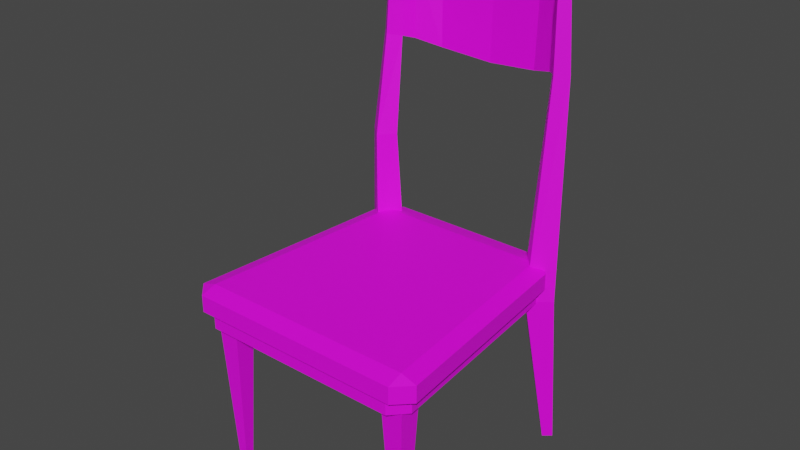 # Source: Museum_chair.blend  (saved by Blender 2.93.21; exported with 4.5.12 LTS)
import bpy
from mathutils import Matrix  # noqa: F401  (used for matrix-valued properties, if any)

bpy.ops.wm.read_factory_settings(use_empty=True)
scene = bpy.context.scene
scene.name = 'Scene'

# ---- collections
col_collection = bpy.data.collections.new('Collection'); scene.collection.children.link(col_collection)

# ---- images (referenced by path relative to the original .blend; pixels are not part of the script)
import os
ASSET_DIR = os.environ.get("B2B_ASSET_DIR", "")  # directory of the original .blend (textures are referenced by path, not embedded)
HERE = os.path.dirname(os.path.abspath(__file__))  # packed textures are extracted next to this script under _unpacked/

def load_image(name, relpath, width, height, colorspace="sRGB"):
    """Load a texture the original file referenced (path relative to the .blend, or extracted next to this script)."""
    p = next((c for c in (os.path.join(HERE, relpath), os.path.join(ASSET_DIR, relpath)) if relpath and os.path.exists(c)), "")
    if p:
        img = bpy.data.images.load(p, check_existing=True)
        img.name = name
    else:  # same state as the original file: an image datablock whose file is absent (Cycles renders it pink)
        img = bpy.data.images.new(name, width, height)
        img.source = "FILE"
        img.filepath = "//" + (relpath or name)
    img.colorspace_settings.name = colorspace
    return img
img_props_psd = load_image('Props.psd', 'Props.psd', 1024, 1024, 'sRGB')

# ---- materials (node trees are filled in below, after node groups)
mat_material_001 = bpy.data.materials.new('Material.001')
mat_material_001.use_transparent_shadow = False

# ---- material node trees
mat_material_001.use_nodes = True; mat_material_001.node_tree.nodes.clear()
_N = mat_material_001.node_tree.nodes; _L = mat_material_001.node_tree.links
n0 = _N.new('ShaderNodeBsdfPrincipled'); n0.name = 'Principled BSDF'; n0.location = (10, 300)
n0.distribution = 'GGX'
n0.subsurface_method = 'BURLEY'
n0.inputs[3].default_value = 1.45
n0.inputs[27].default_value = (0.0, 0.0, 0.0, 1.0)
n0.inputs[28].default_value = 1.0
n1 = _N.new('ShaderNodeOutputMaterial'); n1.name = 'Material Output'; n1.location = (300, 300)
n2 = _N.new('ShaderNodeTexImage'); n2.name = 'Image Texture'; n2.location = (-280, 280)
n2.image = img_props_psd
_L.new(n0.outputs[0], n1.inputs[0])
_L.new(n2.outputs[0], n0.inputs[0])
n1.is_active_output = True

# ---- world
world_world = bpy.data.worlds.new('World'); scene.world = world_world
world_world.use_nodes = True; world_world.node_tree.nodes.clear()
_N = world_world.node_tree.nodes; _L = world_world.node_tree.links
n0 = _N.new('ShaderNodeOutputWorld'); n0.name = 'World Output'; n0.location = (300, 300)
n1 = _N.new('ShaderNodeBackground'); n1.name = 'Background'; n1.location = (10, 300)
n1.inputs[0].default_value = (0.05088, 0.05088, 0.05088, 1.0)
_L.new(n1.outputs[0], n0.inputs[0])
n0.is_active_output = True
world_world.color = (0.05088, 0.05088, 0.05088)
world_world.use_sun_shadow = False
world_world.sun_shadow_jitter_overblur = 0.0

# ---- meshes
me_cube_001 = bpy.data.meshes.new('Cube.001')
me_cube_001.from_pydata([(-0.2564, -0.2924, 0.4573), (-0.2555, -0.2555, 0.4688), (-0.2924, -0.2564, 0.4573), (-0.2079, 0.2555, 0.4688), (-0.2, 0.3029, 0.4573), (-0.2464, 0.2459, 0.4573), (0.2555, -0.2555, 0.4688), (0.2558, -0.293, 0.4573), (0.293, -0.2558, 0.4573), (0.2079, 0.2555, 0.4688), (0.2467, 0.2455, 0.4573), (0.1997, 0.3033, 0.4573), (-0.2327, -0.223, 0.001722), (-0.2488, -0.2069, 0.382), (-0.2139, -0.223, 0.001722), (-0.1978, -0.2069, 0.382), (-0.2327, -0.2419, 0.001722), (-0.2488, -0.2579, 0.382), (-0.2139, -0.2419, 0.001722), (-0.1978, -0.2579, 0.382), (0.2179, -0.2159, 0.001722), (0.2009, -0.1989, 0.382), (0.2367, -0.2159, 0.001722), (0.2537, -0.1989, 0.382), (0.2179, -0.2347, 0.001722), (0.2009, -0.2517, 0.382), (0.2367, -0.2347, 0.001722), (0.2537, -0.2517, 0.382), (0.2312, 0.2974, 0.001722), (0.1718, 0.2741, 0.382), (0.2498, 0.3129, 0.001722), (0.22, 0.2971, 0.382), (0.2467, 0.2788, 0.001722), (0.2119, 0.2258, 0.382), (0.2653, 0.2943, 0.001722), (0.2602, 0.2659, 0.382), (0.1967, 0.2978, 1.05), (0.2171, 0.3172, 1.049), (0.234, 0.2939, 1.045), (0.2136, 0.2745, 1.045), (-0.2679, 0.294, 0.001722), (-0.2627, 0.265, 0.382), (-0.252, 0.3123, 0.001722), (-0.2217, 0.2955, 0.382), (-0.2495, 0.2781, 0.001722), (-0.2152, 0.2241, 0.382), (-0.2337, 0.2965, 0.001722), (-0.1742, 0.2716, 0.382), (-0.2356, 0.2936, 1.045), (-0.2183, 0.3166, 1.049), (-0.1983, 0.2968, 1.05), (-0.2156, 0.2739, 1.045), (-0.2473, 0.2932, 0.8976), (-0.2256, 0.322, 0.8932), (-0.2222, 0.2684, 0.8964), (-0.2005, 0.2972, 0.8891), (-0.1907, 0.3519, 1.058), (-0.1812, 0.3236, 1.058), (-0.1957, 0.3569, 0.8844), (-0.1838, 0.3214, 0.8816), (-0.1296, 0.3797, 1.078), (-0.1284, 0.3494, 1.078), (-0.1263, 0.3837, 0.8657), (-0.1249, 0.3458, 0.8657), (0.2019, 0.2971, 1.145), (0.2151, 0.3097, 1.145), (0.2261, 0.2946, 1.145), (0.2129, 0.282, 1.145), (-0.2273, 0.2942, 1.146), (-0.2161, 0.3091, 1.145), (-0.2031, 0.2962, 1.145), (-0.2143, 0.2814, 1.145), (-0.2464, 0.2459, 0.4173), (-0.2, 0.3029, 0.4173), (-0.2924, -0.2564, 0.4173), (-0.2564, -0.2924, 0.4173), (0.189, 0.3519, 1.058), (0.1795, 0.3236, 1.058), (0.1925, 0.3569, 0.8843), (0.1764, 0.3214, 0.8814), (0.1271, 0.3797, 1.078), (0.1259, 0.3494, 1.078), (0.1238, 0.3837, 0.8657), (0.1224, 0.3458, 0.8657), (0.003247, 0.3845, 1.088), (0.003247, 0.3574, 1.088), (0.003247, 0.3881, 0.855), (0.003247, 0.3541, 0.855), (0.1974, 0.2983, 0.8876), (0.2229, 0.3226, 0.8919), (0.2186, 0.269, 0.895), (0.2442, 0.2934, 0.8962), (0.2467, 0.2455, 0.4173), (0.1997, 0.3033, 0.4173), (0.2558, -0.293, 0.4173), (0.293, -0.2558, 0.4173), (-0.2379, -0.2794, 0.3772), (-0.2713, -0.2434, 0.3772), (-0.2286, 0.2459, 0.3772), (-0.1856, 0.2771, 0.3772), (0.2719, -0.2428, 0.3772), (0.2374, -0.28, 0.3772), (0.1853, 0.2775, 0.3772), (0.229, 0.2455, 0.3772), (-0.2286, 0.2459, 0.4173), (-0.1856, 0.2771, 0.4173), (-0.2713, -0.2434, 0.4173), (-0.2379, -0.2794, 0.4173), (0.229, 0.2455, 0.4173), (0.1853, 0.2775, 0.4173), (0.2374, -0.28, 0.4173), (0.2719, -0.2428, 0.4173), (-0.2281, 0.2935, 0.6621), (-0.1933, 0.2691, 0.6616), (-0.2581, 0.264, 0.6626), (-0.2233, 0.2322, 0.662)], [], [(94, 7, 0, 75), (92, 10, 8, 95), (9, 3, 1, 6), (74, 2, 5, 72), (73, 4, 11, 93), (0, 1, 2), (3, 4, 5), (6, 7, 8), (9, 10, 11), (75, 0, 2, 74), (1, 3, 5, 2), (3, 9, 11, 4), (9, 6, 8, 10), (6, 1, 0, 7), (12, 13, 15, 14), (14, 15, 19, 18), (18, 19, 17, 16), (16, 17, 13, 12), (14, 18, 16, 12), (19, 15, 13, 17), (20, 21, 23, 22), (22, 23, 27, 26), (26, 27, 25, 24), (24, 25, 21, 20), (22, 26, 24, 20), (27, 23, 21, 25), (28, 29, 31, 30), (30, 31, 35, 34), (34, 35, 33, 32), (32, 33, 29, 28), (30, 34, 32, 28), (36, 39, 67, 64), (88, 90, 39, 36), (91, 89, 37, 38), (90, 91, 38, 39), (40, 41, 43, 42), (42, 43, 47, 46), (46, 47, 45, 44), (44, 45, 41, 40), (42, 46, 44, 40), (53, 52, 48, 49), (49, 48, 68, 69), (52, 54, 51, 48), (55, 53, 58, 59), (54, 55, 50, 51), (115, 113, 55, 54), (113, 112, 53, 55), (114, 115, 54, 52), (112, 114, 52, 53), (59, 58, 62, 63), (50, 55, 59, 57), (53, 49, 56, 58), (49, 50, 57, 56), (61, 63, 87, 85), (58, 56, 60, 62), (57, 59, 63, 61), (56, 57, 61, 60), (60, 61, 85, 84), (63, 62, 86, 87), (62, 60, 84, 86), (66, 65, 64, 67), (70, 69, 68, 71), (48, 51, 71, 68), (38, 37, 65, 66), (50, 49, 69, 70), (39, 38, 66, 67), (51, 50, 70, 71), (37, 36, 64, 65), (7, 94, 95, 8), (79, 83, 82, 78), (78, 89, 88, 79), (79, 88, 36, 77), (76, 37, 89, 78), (81, 85, 87, 83), (78, 82, 80, 76), (77, 81, 83, 79), (76, 80, 81, 77), (80, 84, 85, 81), (83, 87, 86, 82), (82, 86, 84, 80), (33, 35, 91, 90), (35, 31, 89, 91), (29, 33, 90, 88), (31, 29, 88, 89), (4, 73, 72, 5), (10, 92, 93, 11), (77, 36, 37, 76), (105, 99, 98, 104), (108, 103, 102, 109), (110, 101, 100, 111), (98, 99, 102, 103, 100, 101, 96, 97), (96, 107, 106, 97), (99, 105, 109, 102), (97, 106, 104, 98), (103, 108, 111, 100), (101, 110, 107, 96), (43, 41, 114, 112), (41, 45, 115, 114), (47, 43, 112, 113), (45, 47, 113, 115)])
_uv = me_cube_001.uv_layers.new(name='UVMap')
_uv.uv.foreach_set('vector', [0.09703, 0.07534, 0.09646, 0.07534, 0.09646, 0.07437, 0.09703, 0.07437, 0.09703, 0.07666, 0.09646, 0.07666, 0.09646, 0.07568, 0.09703, 0.07568, 0.09612, 0.07666, 0.09514, 0.07666, 0.09514, 0.07568, 0.09612, 0.07568, 0.09703, 0.07929, 0.09646, 0.07929, 0.09646, 0.07832, 0.09703, 0.07832, 0.09703, 0.07798, 0.09646, 0.07798, 0.09646, 0.077, 0.09703, 0.077, 0.09514, 0.07551, 0.09514, 0.07551, 0.09497, 0.07568, 0.09514, 0.07666, 0.09514, 0.07683, 0.09497, 0.07666, 0.09612, 0.07568, 0.09612, 0.07551, 0.09629, 0.07568, 0.09612, 0.07666, 0.09629, 0.07666, 0.09612, 0.07683, 0.09703, 0.07947, 0.09646, 0.07947, 0.09646, 0.07929, 0.09703, 0.07929, 0.09514, 0.07568, 0.09514, 0.07666, 0.09497, 0.07666, 0.09497, 0.07568, 0.09514, 0.07666, 0.09612, 0.07666, 0.09612, 0.07683, 0.09514, 0.07683, 0.09612, 0.07666, 0.09612, 0.07568, 0.09646, 0.07568, 0.09646, 0.07666, 0.09612, 0.07568, 0.09514, 0.07568, 0.09514, 0.07551, 0.09612, 0.07551, 0.09956, 0.02087, 0.09824, 0.02087, 0.09824, 0.01955, 0.09956, 0.01955, 0.09956, 0.01955, 0.09824, 0.01955, 0.09824, 0.01824, 0.09956, 0.01824, 0.09956, 0.01824, 0.09824, 0.01824, 0.09824, 0.01692, 0.09956, 0.01692, 0.09956, 0.01692, 0.09824, 0.01692, 0.09824, 0.0156, 0.09956, 0.0156, 0.09893, 0.07683, 0.09761, 0.07683, 0.09761, 0.07551, 0.09893, 0.07551, 0.09629, 0.07683, 0.09497, 0.07683, 0.09497, 0.07551, 0.09629, 0.07551, 0.09956, 0.02087, 0.09824, 0.02087, 0.09824, 0.01955, 0.09956, 0.01955, 0.09956, 0.01955, 0.09824, 0.01955, 0.09824, 0.01824, 0.09956, 0.01824, 0.09956, 0.01824, 0.09824, 0.01824, 0.09824, 0.01692, 0.09956, 0.01692, 0.09956, 0.01692, 0.09824, 0.01692, 0.09824, 0.0156, 0.09956, 0.0156, 0.09893, 0.07683, 0.09761, 0.07683, 0.09761, 0.07551, 0.09893, 0.07551, 0.09629, 0.07683, 0.09497, 0.07683, 0.09497, 0.07551, 0.09629, 0.07551, 0.09956, 0.02087, 0.09824, 0.02087, 0.09824, 0.01955, 0.09956, 0.01955, 0.09956, 0.01955, 0.09824, 0.01955, 0.09824, 0.01824, 0.09956, 0.01824, 0.09956, 0.01824, 0.09824, 0.01824, 0.09824, 0.01692, 0.09956, 0.01692, 0.09956, 0.01692, 0.09824, 0.01692, 0.09824, 0.0156, 0.09956, 0.0156, 0.09893, 0.07683, 0.09761, 0.07683, 0.09761, 0.07551, 0.09893, 0.07551, 0.09824, 0.0156, 0.09824, 0.01692, 0.09824, 0.01692, 0.09824, 0.0156, 0.09824, 0.0156, 0.09824, 0.01692, 0.09824, 0.01692, 0.09824, 0.0156, 0.09824, 0.01824, 0.09824, 0.01955, 0.09824, 0.01955, 0.09824, 0.01824, 0.09824, 0.01692, 0.09824, 0.01824, 0.09824, 0.01824, 0.09824, 0.01692, 0.09956, 0.02087, 0.09824, 0.02087, 0.09824, 0.01955, 0.09956, 0.01955, 0.09956, 0.01955, 0.09824, 0.01955, 0.09824, 0.01824, 0.09956, 0.01824, 0.09956, 0.01824, 0.09824, 0.01824, 0.09824, 0.01692, 0.09956, 0.01692, 0.09956, 0.01692, 0.09824, 0.01692, 0.09824, 0.0156, 0.09956, 0.0156, 0.09893, 0.07683, 0.09761, 0.07683, 0.09761, 0.07551, 0.09893, 0.07551, 0.09824, 0.01955, 0.09824, 0.02087, 0.09824, 0.02087, 0.09824, 0.01955, 0.09824, 0.01955, 0.09824, 0.02087, 0.09824, 0.02087, 0.09824, 0.01955, 0.09824, 0.0156, 0.09824, 0.01692, 0.09824, 0.01692, 0.09824, 0.0156, 0.09629, 0.07683, 0.09629, 0.07815, 0.09629, 0.07815, 0.09629, 0.07683, 0.09824, 0.01692, 0.09824, 0.01824, 0.09824, 0.01824, 0.09824, 0.01692, 0.09824, 0.01692, 0.09824, 0.01824, 0.09824, 0.01824, 0.09824, 0.01692, 0.09824, 0.01824, 0.09824, 0.01955, 0.09824, 0.01955, 0.09824, 0.01824, 0.09824, 0.0156, 0.09824, 0.01692, 0.09824, 0.01692, 0.09824, 0.0156, 0.09824, 0.01955, 0.09824, 0.02087, 0.09824, 0.02087, 0.09824, 0.01955, 0.09629, 0.07683, 0.09629, 0.07815, 0.09629, 0.07815, 0.09629, 0.07683, 0.09629, 0.07683, 0.09629, 0.07683, 0.09629, 0.07683, 0.09629, 0.07683, 0.09629, 0.07815, 0.09629, 0.07815, 0.09629, 0.07815, 0.09629, 0.07815, 0.09497, 0.07683, 0.09629, 0.07683, 0.09629, 0.07683, 0.09497, 0.07683, 0.09629, 0.07683, 0.09629, 0.07683, 0.09629, 0.07683, 0.09629, 0.07683, 0.09629, 0.07815, 0.09629, 0.07815, 0.09629, 0.07815, 0.09629, 0.07815, 0.09629, 0.07683, 0.09629, 0.07683, 0.09629, 0.07683, 0.09629, 0.07683, 0.09497, 0.07683, 0.09629, 0.07683, 0.09629, 0.07683, 0.09497, 0.07683, 0.09497, 0.07683, 0.09629, 0.07683, 0.09629, 0.07683, 0.09497, 0.07683, 0.09629, 0.07683, 0.09629, 0.07815, 0.09629, 0.07815, 0.09629, 0.07683, 0.09629, 0.07815, 0.09629, 0.07815, 0.09629, 0.07815, 0.09629, 0.07815, 0.09824, 0.01824, 0.09693, 0.01824, 0.09693, 0.01692, 0.09824, 0.01692, 0.09824, 0.01824, 0.09693, 0.01824, 0.09693, 0.01692, 0.09824, 0.01692, 0.09824, 0.0156, 0.09824, 0.01692, 0.09824, 0.01692, 0.09824, 0.0156, 0.09824, 0.01824, 0.09824, 0.01955, 0.09824, 0.01955, 0.09824, 0.01824, 0.09824, 0.01824, 0.09693, 0.01824, 0.09693, 0.01824, 0.09824, 0.01824, 0.09824, 0.01692, 0.09824, 0.01824, 0.09824, 0.01824, 0.09824, 0.01692, 0.09824, 0.01692, 0.09824, 0.01824, 0.09824, 0.01824, 0.09824, 0.01692, 0.09824, 0.01955, 0.09824, 0.02087, 0.09824, 0.02087, 0.09824, 0.01955, 0.09646, 0.07534, 0.09703, 0.07534, 0.09703, 0.07568, 0.09646, 0.07568, 0.09629, 0.07683, 0.09629, 0.07683, 0.09629, 0.07815, 0.09629, 0.07815, 0.09629, 0.07815, 0.09629, 0.07815, 0.09629, 0.07947, 0.09629, 0.07683, 0.09629, 0.07683, 0.09629, 0.0742, 0.09629, 0.0742, 0.09629, 0.07683, 0.09629, 0.07815, 0.09629, 0.07815, 0.09629, 0.07815, 0.09629, 0.07815, 0.09629, 0.07683, 0.09629, 0.07683, 0.09629, 0.07683, 0.09629, 0.07683, 0.09629, 0.07815, 0.09629, 0.07815, 0.09629, 0.07815, 0.09629, 0.07815, 0.09629, 0.07683, 0.09629, 0.07683, 0.09629, 0.07683, 0.09629, 0.07683, 0.09497, 0.07683, 0.09497, 0.07683, 0.09629, 0.07683, 0.09629, 0.07683, 0.09497, 0.07683, 0.09497, 0.07683, 0.09629, 0.07683, 0.09629, 0.07683, 0.09629, 0.07683, 0.09629, 0.07683, 0.09629, 0.07815, 0.09629, 0.07815, 0.09629, 0.07815, 0.09629, 0.07815, 0.09629, 0.07815, 0.09629, 0.07815, 0.09824, 0.01692, 0.09824, 0.01824, 0.09824, 0.01824, 0.09824, 0.01692, 0.09824, 0.01824, 0.09824, 0.01955, 0.09824, 0.01955, 0.09824, 0.01824, 0.09824, 0.0156, 0.09824, 0.01692, 0.09824, 0.01692, 0.09824, 0.0156, 0.09824, 0.01955, 0.09824, 0.02087, 0.09824, 0.02087, 0.09824, 0.01955, 0.09646, 0.07798, 0.09703, 0.07798, 0.09703, 0.07832, 0.09646, 0.07832, 0.09646, 0.07666, 0.09703, 0.07666, 0.09703, 0.077, 0.09646, 0.077, 0.09629, 0.07683, 0.09629, 0.07947, 0.09629, 0.07815, 0.09497, 0.07683, 0.09899, 0.01743, 0.09956, 0.01743, 0.09956, 0.01777, 0.09899, 0.01777, 0.09899, 0.01611, 0.09956, 0.01611, 0.09956, 0.01645, 0.09899, 0.01645, 0.09899, 0.01479, 0.09956, 0.01479, 0.09956, 0.01514, 0.09899, 0.01514, 0.09893, 0.07666, 0.09875, 0.07683, 0.09778, 0.07683, 0.09761, 0.07666, 0.09761, 0.07568, 0.09778, 0.07551, 0.09875, 0.07551, 0.09893, 0.07568, 0.09956, 0.01892, 0.09899, 0.01892, 0.09899, 0.01875, 0.09956, 0.01875, 0.09956, 0.01743, 0.09899, 0.01743, 0.09899, 0.01645, 0.09956, 0.01645, 0.09956, 0.01875, 0.09899, 0.01875, 0.09899, 0.01777, 0.09956, 0.01777, 0.09956, 0.01611, 0.09899, 0.01611, 0.09899, 0.01514, 0.09956, 0.01514, 0.09956, 0.01479, 0.09899, 0.01479, 0.09899, 0.01382, 0.09956, 0.01382, 0.09824, 0.01955, 0.09824, 0.02087, 0.09824, 0.02087, 0.09824, 0.01955, 0.09824, 0.0156, 0.09824, 0.01692, 0.09824, 0.01692, 0.09824, 0.0156, 0.09824, 0.01824, 0.09824, 0.01955, 0.09824, 0.01955, 0.09824, 0.01824, 0.09824, 0.01692, 0.09824, 0.01824, 0.09824, 0.01824, 0.09824, 0.01692])
me_cube_001.materials.append(mat_material_001)
me_cube_001.use_remesh_fix_poles = True
me_cube_001.use_remesh_preserve_attributes = False
me_cube_001.update()

# ---- objects
ob_cube = bpy.data.objects.new('Cube', me_cube_001)

# ---- transforms, parenting, visibility, modifiers, constraints
ob_cube.location = (0.0, 0.0, 0.0)

# ---- collection membership
col_collection.objects.link(ob_cube)

# ---- scene / render settings (as saved in the file)
scene.frame_start = 1; scene.frame_end = 250; scene.frame_set(250)
scene.render.engine = 'BLENDER_EEVEE_NEXT'
scene.cycles.use_denoising = False
scene.cycles.samples = 128
scene.cycles.sampling_pattern = 'TABULATED_SOBOL'
scene.cycles.use_adaptive_sampling = False
scene.cycles.use_light_tree = False
scene.view_settings.view_transform = 'Filmic'
bpy.context.view_layer.update()

# ---- added for rendering (the .blend has no active camera and no usable light): camera, sun
cam_auto = bpy.data.cameras.new('AutoCamera')
cam_auto.lens = 50.0
cam_auto.sensor_width = 36.0
cam_auto.clip_end = 1000.0
ob_auto_camera = bpy.data.objects.new('AutoCamera', cam_auto)
scene.collection.objects.link(ob_auto_camera)
ob_auto_camera.location = (1.34587, -1.56712, 1.65013)
ob_auto_camera.rotation_euler = (1.09748, -7.21219e-08, 0.694738)
scene.camera = ob_auto_camera
light_auto_sun = bpy.data.lights.new('AutoSun', 'SUN')
light_auto_sun.energy = 3.0
light_auto_sun.angle = 0.0523599
ob_auto_sun = bpy.data.objects.new('AutoSun', light_auto_sun)
scene.collection.objects.link(ob_auto_sun)
ob_auto_sun.rotation_euler = (0.872665, 0.174533, 0.523599)
bpy.context.view_layer.update()
